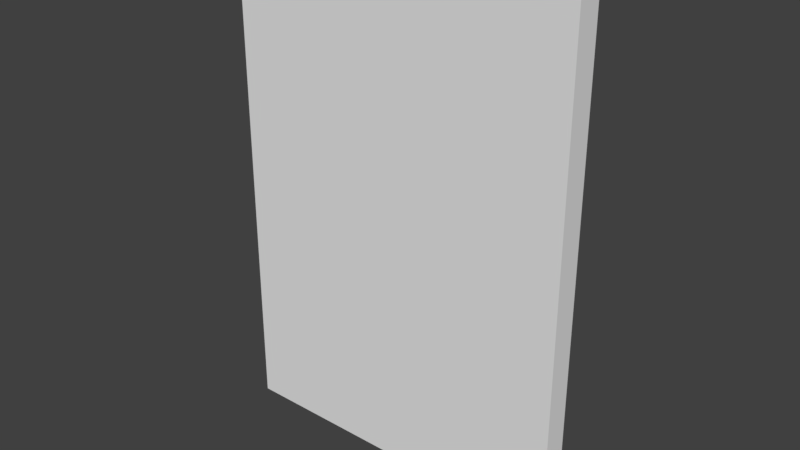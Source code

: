 # Source: EnemyCard.blend  (saved by Blender 2.78.0; exported with 4.5.12 LTS)
import bpy
from mathutils import Matrix  # noqa: F401  (used for matrix-valued properties, if any)

bpy.ops.wm.read_factory_settings(use_empty=True)
scene = bpy.context.scene
scene.name = 'Scene'

# ---- collections
col_collection_1 = bpy.data.collections.new('Collection 1'); scene.collection.children.link(col_collection_1)

# ---- materials (node trees are filled in below, after node groups)
mat_material = bpy.data.materials.new('Material')
mat_material.alpha_threshold = 0.0
mat_material.use_transparent_shadow = False
mat_material.roughness = 0.5
mat_material.line_color = (0.0, 0.0, 0.0, 1.0)

# ---- material node trees

# ---- world
world_world = bpy.data.worlds.new('World'); scene.world = world_world
world_world.color = (0.05088, 0.05088, 0.05088)
world_world.use_sun_shadow = False
world_world.sun_shadow_jitter_overblur = 0.0
world_world.cycles.sampling_method = 'MANUAL'

# ---- meshes
me_cube = bpy.data.meshes.new('Cube')
me_cube.from_pydata([(0.7, -2.186e-09, -0.05), (0.7, 2.186e-09, 0.05), (-0.7, 2.186e-09, 0.05), (-0.7, -2.186e-09, -0.05), (0.7, 2.0, -0.05), (0.7, 2.0, 0.05), (-0.7, 2.0, 0.05), (-0.7, 2.0, -0.05)], [], [(0, 1, 2, 3), (4, 7, 6, 5), (0, 4, 5, 1), (1, 5, 6, 2), (2, 6, 7, 3), (4, 0, 3, 7)])
me_cube.materials.append(mat_material)
me_cube.use_remesh_preserve_volume = False
me_cube.use_remesh_preserve_attributes = False
me_cube.use_mirror_vertex_groups = False
me_cube.update()

# ---- objects
ob_cube = bpy.data.objects.new('Cube', me_cube)

# ---- transforms, parenting, visibility, modifiers, constraints
ob_cube.location = (0.0, -3.725e-09, 0.0)
ob_cube.rotation_euler = (1.571, -0.0, 0.0)
ob_cube.lock_rotations_4d = False
ob_cube.empty_display_type = 'ARROWS'
ob_cube.lineart.crease_threshold = 0.0

# ---- collection membership
col_collection_1.objects.link(ob_cube)

# ---- scene / render settings (as saved in the file)
scene.frame_start = 1; scene.frame_end = 250; scene.frame_set(1)
scene.render.engine = 'BLENDER_EEVEE_NEXT'
scene.render.resolution_percentage = 50
scene.render.dither_intensity = 0.0
scene.cycles.use_denoising = False
scene.cycles.samples = 128
scene.cycles.sampling_pattern = 'TABULATED_SOBOL'
scene.cycles.light_sampling_threshold = 0.0
scene.cycles.use_adaptive_sampling = False
scene.cycles.use_light_tree = False
scene.cycles.blur_glossy = 0.0
scene.cycles.sample_clamp_indirect = 0.0
scene.view_settings.view_transform = 'Standard'
bpy.context.view_layer.update()

# ---- added for rendering (the .blend has no active camera and no usable light): camera, sun
cam_auto = bpy.data.cameras.new('AutoCamera')
cam_auto.lens = 50.0
cam_auto.sensor_width = 36.0
cam_auto.clip_end = 1000.0
ob_auto_camera = bpy.data.objects.new('AutoCamera', cam_auto)
scene.collection.objects.link(ob_auto_camera)
ob_auto_camera.location = (2.26066, -2.71279, 2.80852)
ob_auto_camera.rotation_euler = (1.09748, -7.21219e-08, 0.694738)
scene.camera = ob_auto_camera
light_auto_sun = bpy.data.lights.new('AutoSun', 'SUN')
light_auto_sun.energy = 3.0
light_auto_sun.angle = 0.0523599
ob_auto_sun = bpy.data.objects.new('AutoSun', light_auto_sun)
scene.collection.objects.link(ob_auto_sun)
ob_auto_sun.rotation_euler = (0.872665, 0.174533, 0.523599)
bpy.context.view_layer.update()
